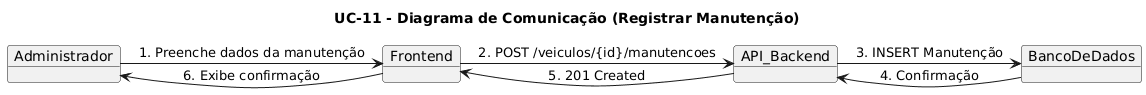

The diagram above was rendered by PlantUML. Its source (embedded in the PNG):
@startuml
title UC-11 - Diagrama de Comunicação (Registrar Manutenção)

object Administrador
object Frontend
object API_Backend
object BancoDeDados

Administrador -> Frontend : 1. Preenche dados da manutenção
Frontend -> API_Backend : 2. POST /veiculos/{id}/manutencoes
API_Backend -> BancoDeDados : 3. INSERT Manutenção
BancoDeDados --> API_Backend : 4. Confirmação
API_Backend --> Frontend : 5. 201 Created
Frontend --> Administrador : 6. Exibe confirmação
@enduml